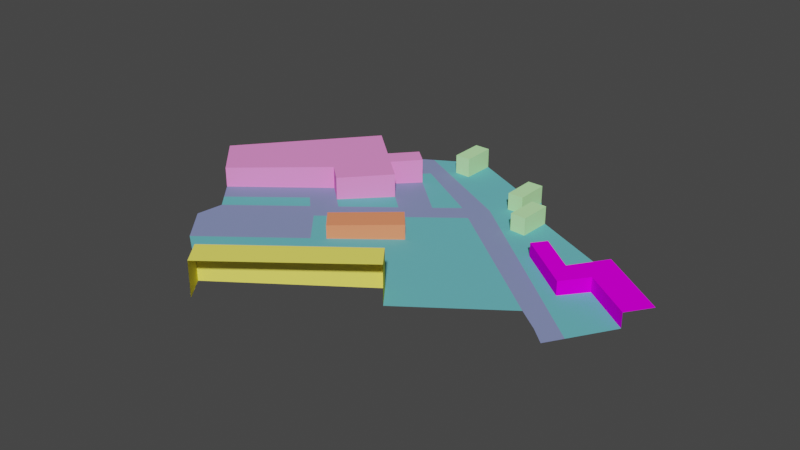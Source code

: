 # Source: reduced_ihtapark.blend  (saved by Blender 4.2.66; exported with 4.5.12 LTS)
import bpy
from mathutils import Matrix  # noqa: F401  (used for matrix-valued properties, if any)

bpy.ops.wm.read_factory_settings(use_empty=True)
scene = bpy.context.scene
scene.name = 'Scene'

# ---- collections
col_collection = bpy.data.collections.new('Collection'); scene.collection.children.link(col_collection)

# ---- materials (node trees are filled in below, after node groups)
mat_itas_acoustic_facade1 = bpy.data.materials.new('ITAs_acoustic_facade1')
mat_itas_acoustic_facade1.use_transparent_shadow = False
mat_itas_acoustic_facade1.diffuse_color = (0.9922, 0.9059, 0.1451, 1.0)
mat_itas_acoustic_facade5 = bpy.data.materials.new('ITAs_acoustic_facade5')
mat_itas_acoustic_facade5.use_transparent_shadow = False
mat_itas_acoustic_facade5.diffuse_color = (0.5529, 0.9922, 0.4549, 1.0)
mat_itas_acoustic_facade4 = bpy.data.materials.new('ITAs_acoustic_facade4')
mat_itas_acoustic_facade4.use_transparent_shadow = False
mat_itas_acoustic_facade4.diffuse_color = (0.9333, 0.0, 0.9922, 1.0)
mat_itas_acoustic_grass = bpy.data.materials.new('ITAs_acoustic_grass')
mat_itas_acoustic_grass.use_transparent_shadow = False
mat_itas_acoustic_grass.diffuse_color = (0.149, 0.5098, 0.5569, 1.0)
mat_itas_acoustic_facade3 = bpy.data.materials.new('ITAs_acoustic_facade3')
mat_itas_acoustic_facade3.use_transparent_shadow = False
mat_itas_acoustic_facade3.diffuse_color = (0.9922, 0.2941, 0.7333, 1.0)
mat_itas_acoustic_facade2 = bpy.data.materials.new('ITAs_acoustic_facade2')
mat_itas_acoustic_facade2.use_transparent_shadow = False
mat_itas_acoustic_facade2.diffuse_color = (0.9922, 0.2941, 0.1451, 1.0)
mat_itas_acoustic_asphalt = bpy.data.materials.new('ITAs_acoustic_asphalt')
mat_itas_acoustic_asphalt.use_transparent_shadow = False
mat_itas_acoustic_asphalt.diffuse_color = (0.2431, 0.2902, 0.5373, 1.0)

# ---- material node trees
mat_itas_acoustic_facade1.use_nodes = True; mat_itas_acoustic_facade1.node_tree.nodes.clear()
_N = mat_itas_acoustic_facade1.node_tree.nodes; _L = mat_itas_acoustic_facade1.node_tree.links
n0 = _N.new('ShaderNodeBsdfPrincipled'); n0.name = 'Principled BSDF'; n0.location = (0, 300)
n0.distribution = 'GGX'
n0.subsurface_method = 'RANDOM_WALK_SKIN'
n0.inputs[0].default_value = (0.9922, 0.9059, 0.1451, 1.0)
n0.inputs[3].default_value = 1.45
n0.inputs[13].default_value = 0.0
n0.inputs[27].default_value = (0.0, 0.0, 0.0, 1.0)
n0.inputs[28].default_value = 1.0
n1 = _N.new('ShaderNodeOutputMaterial'); n1.name = 'Material Output'; n1.location = (300, 300)
_L.new(n0.outputs[0], n1.inputs[0])
n1.is_active_output = True
mat_itas_acoustic_facade5.use_nodes = True; mat_itas_acoustic_facade5.node_tree.nodes.clear()
_N = mat_itas_acoustic_facade5.node_tree.nodes; _L = mat_itas_acoustic_facade5.node_tree.links
n0 = _N.new('ShaderNodeBsdfPrincipled'); n0.name = 'Principled BSDF'; n0.location = (0, 300)
n0.distribution = 'GGX'
n0.subsurface_method = 'RANDOM_WALK_SKIN'
n0.inputs[0].default_value = (0.5529, 0.9922, 0.4549, 1.0)
n0.inputs[3].default_value = 1.45
n0.inputs[13].default_value = 0.0
n0.inputs[27].default_value = (0.0, 0.0, 0.0, 1.0)
n0.inputs[28].default_value = 1.0
n1 = _N.new('ShaderNodeOutputMaterial'); n1.name = 'Material Output'; n1.location = (300, 300)
_L.new(n0.outputs[0], n1.inputs[0])
n1.is_active_output = True
mat_itas_acoustic_facade4.use_nodes = True; mat_itas_acoustic_facade4.node_tree.nodes.clear()
_N = mat_itas_acoustic_facade4.node_tree.nodes; _L = mat_itas_acoustic_facade4.node_tree.links
n0 = _N.new('ShaderNodeBsdfPrincipled'); n0.name = 'Principled BSDF'; n0.location = (0, 300)
n0.distribution = 'GGX'
n0.subsurface_method = 'RANDOM_WALK_SKIN'
n0.inputs[0].default_value = (0.9333, 0.0, 0.9922, 1.0)
n0.inputs[3].default_value = 1.45
n0.inputs[13].default_value = 0.0
n0.inputs[27].default_value = (0.0, 0.0, 0.0, 1.0)
n0.inputs[28].default_value = 1.0
n1 = _N.new('ShaderNodeOutputMaterial'); n1.name = 'Material Output'; n1.location = (300, 300)
_L.new(n0.outputs[0], n1.inputs[0])
n1.is_active_output = True
mat_itas_acoustic_grass.use_nodes = True; mat_itas_acoustic_grass.node_tree.nodes.clear()
_N = mat_itas_acoustic_grass.node_tree.nodes; _L = mat_itas_acoustic_grass.node_tree.links
n0 = _N.new('ShaderNodeBsdfPrincipled'); n0.name = 'Principled BSDF'; n0.location = (0, 300)
n0.distribution = 'GGX'
n0.subsurface_method = 'RANDOM_WALK_SKIN'
n0.inputs[0].default_value = (0.149, 0.5098, 0.5569, 1.0)
n0.inputs[3].default_value = 1.45
n0.inputs[13].default_value = 0.0
n0.inputs[27].default_value = (0.0, 0.0, 0.0, 1.0)
n0.inputs[28].default_value = 1.0
n1 = _N.new('ShaderNodeOutputMaterial'); n1.name = 'Material Output'; n1.location = (300, 300)
_L.new(n0.outputs[0], n1.inputs[0])
n1.is_active_output = True
mat_itas_acoustic_facade3.use_nodes = True; mat_itas_acoustic_facade3.node_tree.nodes.clear()
_N = mat_itas_acoustic_facade3.node_tree.nodes; _L = mat_itas_acoustic_facade3.node_tree.links
n0 = _N.new('ShaderNodeBsdfPrincipled'); n0.name = 'Principled BSDF'; n0.location = (0, 300)
n0.distribution = 'GGX'
n0.subsurface_method = 'RANDOM_WALK_SKIN'
n0.inputs[0].default_value = (0.9922, 0.2941, 0.7333, 1.0)
n0.inputs[3].default_value = 1.45
n0.inputs[13].default_value = 0.0
n0.inputs[27].default_value = (0.0, 0.0, 0.0, 1.0)
n0.inputs[28].default_value = 1.0
n1 = _N.new('ShaderNodeOutputMaterial'); n1.name = 'Material Output'; n1.location = (300, 300)
_L.new(n0.outputs[0], n1.inputs[0])
n1.is_active_output = True
mat_itas_acoustic_facade2.use_nodes = True; mat_itas_acoustic_facade2.node_tree.nodes.clear()
_N = mat_itas_acoustic_facade2.node_tree.nodes; _L = mat_itas_acoustic_facade2.node_tree.links
n0 = _N.new('ShaderNodeBsdfPrincipled'); n0.name = 'Principled BSDF'; n0.location = (0, 300)
n0.distribution = 'GGX'
n0.subsurface_method = 'RANDOM_WALK_SKIN'
n0.inputs[0].default_value = (0.9922, 0.2941, 0.1451, 1.0)
n0.inputs[3].default_value = 1.45
n0.inputs[13].default_value = 0.0
n0.inputs[27].default_value = (0.0, 0.0, 0.0, 1.0)
n0.inputs[28].default_value = 1.0
n1 = _N.new('ShaderNodeOutputMaterial'); n1.name = 'Material Output'; n1.location = (300, 300)
_L.new(n0.outputs[0], n1.inputs[0])
n1.is_active_output = True
mat_itas_acoustic_asphalt.use_nodes = True; mat_itas_acoustic_asphalt.node_tree.nodes.clear()
_N = mat_itas_acoustic_asphalt.node_tree.nodes; _L = mat_itas_acoustic_asphalt.node_tree.links
n0 = _N.new('ShaderNodeBsdfPrincipled'); n0.name = 'Principled BSDF'; n0.location = (0, 300)
n0.distribution = 'GGX'
n0.subsurface_method = 'RANDOM_WALK_SKIN'
n0.inputs[0].default_value = (0.2431, 0.2902, 0.5373, 1.0)
n0.inputs[3].default_value = 1.45
n0.inputs[13].default_value = 0.0
n0.inputs[27].default_value = (0.0, 0.0, 0.0, 1.0)
n0.inputs[28].default_value = 1.0
n1 = _N.new('ShaderNodeOutputMaterial'); n1.name = 'Material Output'; n1.location = (300, 300)
_L.new(n0.outputs[0], n1.inputs[0])
n1.is_active_output = True

# ---- world
world_world = bpy.data.worlds.new('World'); scene.world = world_world
world_world.use_nodes = True; world_world.node_tree.nodes.clear()
_N = world_world.node_tree.nodes; _L = world_world.node_tree.links
n0 = _N.new('ShaderNodeOutputWorld'); n0.name = 'World Output'; n0.location = (300, 300)
n1 = _N.new('ShaderNodeBackground'); n1.name = 'Background'; n1.location = (10, 300)
n1.inputs[0].default_value = (0.05088, 0.05088, 0.05088, 1.0)
_L.new(n1.outputs[0], n0.inputs[0])
n0.is_active_output = True
world_world.color = (0.05088, 0.05088, 0.05088)
world_world.use_sun_shadow = False
world_world.sun_shadow_jitter_overblur = 0.0

# ---- meshes
me_id244 = bpy.data.meshes.new('ID244')
me_id244.from_pydata([(3.58, -94.29, 19.81), (72.82, -41.33, 19.81), (63.31, -28.89, 19.81), (63.31, -28.89, -1.447), (-5.934, -81.84, 19.81), (3.58, -94.29, 0.5534), (136.6, 32.3, -3.613), (136.6, 32.3, 4.472), (95.78, 42.14, -3.075), (126.3, 18.7, -3.232), (163.1, 13.91, 4.472), (163.1, 13.91, -3.778), (126.3, 18.7, 4.472), (101.4, 49.41, 4.472), (134.6, 52.9, 4.472), (172.1, 26.85, 4.472), (95.78, 42.14, 4.472), (121.4, 33.99, 4.472), (121.4, 33.99, -3.383), (-1.127, 86.51, -2.12), (39.05, 62.92, -2.437), (-8.903, 60.51, 11.7), (-37.34, 85.94, 11.7), (-28.16, 35.32, 11.7), (-17.42, 25.73, -0.9202), (3.647, 49.28, 11.7), (-17.42, 25.73, 11.7), (3.647, 49.28, -1.633), (-8.903, 60.51, -1.593), (3.001, 73.81, -1.996), (3.001, 73.81, 11.7), (-5.594, 81.53, 11.7), (-17.53, 68.22, 11.7), (-5.594, 81.53, -1.969), (-37.34, 85.94, -1.502), (-93.63, 19.3, 11.7), (-72.66, -3.005, 0.4467), (-72.66, -3.005, 11.7), (0.0, 0.0, 6.621), (9.469, -11.07, 6.621), (39.38, 14.6, -1.707), (29.91, 25.66, -1.716), (39.38, 14.6, 6.621), (29.91, 25.66, 6.621), (0.0, 0.0, -0.8218), (73.2, 77.32, 6.724), (72.69, 58.98, -2.943), (73.2, 77.32, -3.231), (81.52, 58.73, 6.724), (72.69, 58.98, 6.724), (81.52, 58.73, -3.088), (82.03, 77.07, 6.724), (66.77, 78.01, 6.608), (57.94, 78.01, -2.984), (57.94, 78.01, 6.608), (57.94, 96.84, 6.608), (66.77, 96.84, 6.608), (66.77, 96.84, -3.42), (66.77, 78.01, -3.133), (17.72, 97.09, 8.357), (8.892, 115.9, 8.357), (17.72, 115.9, 8.357), (8.892, 97.09, 8.357), (17.72, 115.9, -2.885), (17.72, 97.09, -2.598), (13.4, 40.55, -1.665), (-57.77, -20.32, 0.4597), (-29.67, 17.48, -0.5885), (-22.18, 10.12, -0.6025), (-5.934, -81.84, 0.5239), (3.257, -16.18, -0.6303), (9.469, -11.07, -0.8127), (-13.05, 3.208, -0.6511), (-64.33, -12.73, 0.4546), (-28.16, 35.32, -0.8856), (-59.3, -35.69, 0.7193), (-42.99, -55.07, 0.7401), (-10.83, 19.83, -0.9415), (48.39, 55.38, -2.479), (27.05, 52.22, -2.072), (72.82, -41.33, -1.418), (122.3, -2.834, -2.837), (-17.53, 68.22, -1.565), (149.0, -9.747, -3.181), (134.4, -11.85, -2.904), (143.1, -19.62, -2.932), (51.98, 69.98, -2.762), (8.892, 97.09, -2.449), (-11.42, 102.7, -2.194), (57.94, 96.84, -3.271), (82.03, 77.07, -3.376), (101.4, 49.41, -3.28), (134.6, 52.9, -3.892), (8.892, 115.9, -2.736), (38.2, -67.81, 19.81), (14.96, 12.83, -1.269), (8.072, 21.14, -1.28), (55.51, -54.57, 19.81), (20.89, -81.05, 19.81), (28.69, -55.36, 19.81), (28.69, -55.36, -0.4618), (63.31, -28.89, 9.18), (11.38, -68.6, 19.81), (-5.934, -81.84, 10.17), (46.0, -42.12, -0.9547), (46.0, -42.12, 19.81), (11.38, -68.6, 0.03105), (28.69, -55.36, 9.673), (11.38, -68.6, 9.92), (46.0, -42.12, 9.427), (72.82, -41.33, 9.195), (3.58, -94.29, 10.18), (24.42, 1.768, -1.26), (24.42, 1.768, 6.621), (14.96, 12.83, 6.621), (-57.83, 9.771, 0.002601), (-42.99, 22.55, -0.4415), (-42.99, 22.55, 11.7), (-57.83, 9.771, 11.7), (-47.0, 2.374, -0.06696), (-39.98, -5.102, -0.07137), (-12.16, -29.14, -0.1735), (-27.58, -42.11, 0.2833), (-24.46, -68.46, 0.632), (-51.41, 69.28, 11.7), (-65.49, 52.62, 11.7), (-79.56, 35.96, 11.7), (-27.43, 77.08, 11.7), (28.23, 38.26, -1.879), (63.17, 43.74, -2.551), (77.95, 32.09, -2.622), (92.73, 20.45, -2.694), (107.5, 8.808, -2.765), (36.13, 78.17, -2.62), (20.28, 86.36, -2.478), (4.426, 94.56, -2.336), (15.02, 63.02, -2.034), (18.96, 74.71, -2.278), (-24.38, 94.35, -1.848), (37.83, 106.4, -3.078), (99.55, 69.01, -3.548), (117.1, 60.96, -3.72), (111.1, 30.42, 4.472), (111.1, 30.42, -3.154), (149.9, 23.11, -3.696), (149.9, 23.11, 4.472), (147.1, 44.22, 4.472), (159.6, 35.53, 4.472), (128.0, 43.44, 4.472), (128.0, 43.44, -3.638), (111.4, 41.7, 4.472), (111.4, 41.7, -3.331), (68.15, 56.69, -2.832), (84.31, 43.4, -2.901), (100.5, 30.11, -2.971), (116.7, 16.83, -3.041), (132.8, 3.54, -3.111), (78.04, -16.32, -1.887), (92.77, -3.757, -2.326), (55.33, -14.39, -1.534), (47.36, 0.1073, -1.62), (58.67, 23.35, -2.165), (39.15, 40.52, -2.098), (22.28, -40.6, -0.5788), (15.87, -25.83, -0.6957), (3.531, -55.45, -0.03714), (-4.314, -42.3, -0.1053), (38.81, -27.49, -1.056), (31.62, -12.86, -1.158), (-33.78, -23.6, 0.106), (75.72, 9.796, -2.245), (105.8, -15.67, -2.364), (89.31, -28.5, -1.891)], [], [(136, 20, 137), (60, 59, 61), (30, 28, 29), (18, 148, 149), (7, 9, 6), (113, 71, 112), (101, 2, 110), (46, 48, 49), (13, 8, 16), (126, 118, 117), (40, 43, 42), (143, 12, 142), (97, 1, 105), (114, 42, 43), (101, 104, 109), (30, 33, 31), (56, 58, 57), (153, 8, 91), (58, 53, 86), (48, 45, 49), (31, 82, 32), (66, 75, 169), (145, 147, 146), (111, 4, 103), (52, 53, 58), (44, 96, 72), (157, 80, 172), (71, 38, 44), (53, 55, 89), (54, 56, 55), (51, 47, 45), (61, 64, 63), (145, 6, 144), (150, 91, 13), (118, 36, 115), (67, 119, 120), (28, 25, 27), (74, 26, 23), (25, 24, 27), (87, 59, 62), (127, 32, 82), (43, 95, 114), (77, 27, 24), (45, 46, 49), (50, 51, 48), (60, 87, 62), (107, 106, 108), (108, 69, 103), (102, 103, 4), (99, 108, 102), (109, 100, 107), (105, 107, 99), (2, 109, 105), (38, 113, 114), (42, 112, 40), (23, 116, 74), (117, 115, 116), (8, 142, 16), (10, 144, 11), (149, 14, 92), (17, 151, 150), (7, 14, 148), (142, 17, 150), (114, 44, 38), (131, 130, 170), (159, 160, 168), (161, 129, 162), (128, 96, 41), (70, 166, 164), (122, 123, 166), (167, 168, 164), (119, 115, 73), (19, 137, 134), (24, 74, 67), (169, 122, 121), (170, 161, 160), (19, 33, 29), (136, 79, 20), (19, 29, 137), (29, 136, 137), (60, 62, 59), (30, 21, 28), (18, 17, 148), (7, 12, 9), (113, 39, 71), (2, 1, 110), (110, 80, 101), (80, 3, 101), (46, 50, 48), (13, 91, 8), (127, 22, 124), (127, 124, 32), (124, 125, 23), (32, 124, 23), (30, 31, 21), (31, 32, 21), (126, 35, 118), (35, 37, 118), (125, 126, 117), (23, 125, 117), (26, 25, 23), (25, 21, 23), (21, 32, 23), (40, 41, 43), (143, 9, 12), (102, 4, 98), (4, 0, 98), (99, 102, 94), (102, 98, 94), (1, 2, 105), (105, 99, 97), (99, 94, 97), (114, 113, 42), (101, 3, 104), (30, 29, 33), (56, 52, 58), (83, 11, 156), (11, 144, 156), (144, 6, 9), (144, 9, 156), (154, 155, 143), (155, 156, 9), (143, 155, 9), (153, 154, 8), (86, 152, 46), (152, 153, 46), (154, 143, 8), (50, 46, 153), (140, 90, 50), (92, 141, 149), (141, 140, 91), (18, 149, 151), (151, 149, 141), (141, 91, 151), (140, 50, 91), (50, 153, 91), (87, 93, 135), (93, 88, 135), (139, 63, 64), (64, 87, 134), (87, 135, 134), (134, 133, 139), (133, 86, 53), (134, 139, 64), (89, 139, 133), (53, 89, 133), (86, 46, 58), (46, 47, 58), (47, 90, 57), (47, 57, 58), (48, 51, 45), (31, 33, 82), (76, 122, 75), (122, 169, 75), (169, 120, 66), (146, 14, 7), (145, 10, 147), (10, 15, 147), (146, 7, 145), (69, 5, 103), (5, 111, 103), (111, 0, 4), (52, 54, 53), (44, 95, 96), (72, 70, 44), (70, 71, 44), (81, 132, 171), (132, 158, 171), (157, 3, 80), (158, 157, 172), (172, 171, 158), (71, 39, 38), (53, 54, 55), (54, 52, 56), (51, 90, 47), (61, 59, 64), (145, 7, 6), (150, 151, 91), (118, 37, 36), (73, 66, 119), (66, 120, 119), (120, 68, 67), (28, 21, 25), (74, 24, 26), (25, 26, 24), (87, 64, 59), (82, 34, 127), (34, 22, 127), (43, 41, 95), (77, 65, 27), (45, 47, 46), (50, 90, 51), (60, 93, 87), (107, 100, 106), (108, 106, 69), (102, 108, 103), (99, 107, 108), (109, 104, 100), (105, 109, 107), (2, 101, 109), (38, 39, 113), (42, 113, 112), (23, 117, 116), (117, 118, 115), (8, 143, 142), (10, 145, 144), (149, 148, 14), (17, 18, 151), (148, 17, 7), (17, 12, 7), (13, 16, 150), (16, 142, 150), (142, 12, 17), (114, 95, 44), (130, 161, 170), (170, 158, 131), (158, 132, 131), (40, 112, 160), (112, 168, 160), (168, 167, 159), (167, 104, 3), (159, 167, 3), (162, 41, 40), (161, 130, 129), (162, 40, 161), (129, 78, 162), (96, 95, 41), (41, 162, 128), (162, 78, 128), (70, 121, 166), (166, 165, 163), (165, 106, 100), (163, 165, 100), (164, 71, 70), (163, 164, 166), (122, 76, 123), (123, 69, 165), (69, 106, 165), (165, 166, 123), (166, 121, 122), (112, 71, 168), (71, 164, 168), (164, 163, 167), (163, 100, 104), (167, 163, 104), (119, 67, 116), (67, 74, 116), (116, 115, 119), (115, 36, 73), (77, 68, 72), (72, 96, 77), (96, 128, 65), (96, 65, 77), (128, 78, 79), (65, 128, 79), (29, 28, 136), (28, 27, 136), (27, 65, 136), (79, 136, 65), (20, 79, 78), (20, 78, 86), (78, 129, 152), (86, 78, 152), (130, 131, 154), (131, 132, 154), (129, 130, 153), (129, 153, 152), (153, 130, 154), (132, 81, 155), (81, 84, 156), (84, 85, 83), (84, 83, 156), (81, 156, 155), (155, 154, 132), (86, 133, 20), (133, 134, 137), (134, 135, 19), (135, 88, 19), (138, 34, 82), (88, 138, 19), (133, 137, 20), (138, 82, 19), (67, 68, 24), (68, 77, 24), (70, 72, 121), (72, 68, 120), (121, 72, 169), (120, 169, 72), (161, 40, 160), (160, 159, 170), (159, 3, 157), (157, 158, 170), (159, 157, 170)])
me_id244.polygons.foreach_set('material_index', [3, 1, 4, 2, 2, 5, 0, 1, 2, 4, 5, 2, 0, 5, 0, 4, 1, 3, 3, 1, 4, 6, 2, 0, 1, 3, 3, 5, 1, 1, 1, 1, 2, 2, 4, 3, 4, 4, 4, 1, 4, 5, 3, 1, 1, 1, 0, 0, 0, 0, 0, 0, 0, 5, 5, 4, 4, 2, 2, 2, 2, 2, 2, 5, 3, 3, 3, 3, 3, 3, 3, 6, 6, 6, 6, 3, 3, 3, 3, 3, 1, 4, 2, 2, 5, 0, 0, 0, 1, 2, 4, 4, 4, 4, 4, 4, 4, 4, 4, 4, 4, 4, 4, 5, 2, 0, 0, 0, 0, 0, 0, 0, 5, 0, 4, 1, 3, 3, 3, 3, 3, 3, 3, 3, 3, 3, 3, 3, 3, 3, 3, 3, 3, 3, 3, 3, 3, 3, 3, 3, 3, 3, 3, 3, 3, 3, 3, 3, 3, 3, 1, 4, 6, 6, 6, 2, 2, 2, 2, 0, 0, 0, 1, 3, 3, 3, 3, 3, 3, 3, 3, 5, 1, 1, 1, 1, 2, 2, 4, 3, 3, 3, 4, 4, 4, 1, 4, 4, 5, 3, 1, 1, 1, 0, 0, 0, 0, 0, 0, 0, 5, 5, 4, 4, 2, 2, 2, 2, 2, 2, 2, 2, 2, 5, 3, 3, 3, 3, 3, 3, 3, 3, 3, 3, 3, 3, 3, 3, 3, 3, 3, 3, 3, 3, 3, 3, 3, 3, 3, 3, 3, 3, 3, 3, 3, 6, 6, 6, 6, 6, 6, 6, 6, 6, 6, 6, 6, 6, 6, 6, 6, 6, 6, 6, 6, 6, 6, 6, 6, 6, 6, 6, 6, 6, 6, 6, 6, 6, 6, 6, 6, 6, 6, 6, 6, 6, 6, 6, 3, 3, 3, 3, 3])
me_id244.materials.append(mat_itas_acoustic_facade1)
me_id244.materials.append(mat_itas_acoustic_facade5)
me_id244.materials.append(mat_itas_acoustic_facade4)
me_id244.materials.append(mat_itas_acoustic_grass)
me_id244.materials.append(mat_itas_acoustic_facade3)
me_id244.materials.append(mat_itas_acoustic_facade2)
me_id244.materials.append(mat_itas_acoustic_asphalt)
me_id244.use_remesh_fix_poles = True
me_id244.use_remesh_preserve_attributes = False
me_id244.update()

# ---- objects
ob_geometry = bpy.data.objects.new('Geometry', me_id244)

# ---- transforms, parenting, visibility, modifiers, constraints
ob_geometry.location = (0.0, 0.0, 0.0)

# ---- collection membership
col_collection.objects.link(ob_geometry)

# ---- scene / render settings (as saved in the file)
scene.frame_start = 1; scene.frame_end = 250; scene.frame_set(1)
scene.render.engine = 'BLENDER_EEVEE_NEXT'
scene.render.use_border = True
scene.render.border_min_x = 0.2495
scene.render.border_min_y = 0.1301
scene.render.border_max_x = 0.724
scene.render.border_max_y = 0.6875
scene.cycles.sampling_pattern = 'TABULATED_SOBOL'
scene.cycles.use_light_tree = False
scene.view_settings.view_transform = 'Filmic'
bpy.context.view_layer.update()

# ---- added for rendering (the .blend has no active camera and no usable light): camera, sun
cam_auto = bpy.data.cameras.new('AutoCamera')
cam_auto.lens = 50.0
cam_auto.sensor_width = 36.0
cam_auto.clip_end = 5514.8
ob_auto_camera = bpy.data.objects.new('AutoCamera', cam_auto)
scene.collection.objects.link(ob_auto_camera)
ob_auto_camera.location = (353.453, -366.266, 259.346)
ob_auto_camera.rotation_euler = (1.09748, -7.21219e-08, 0.694738)
scene.camera = ob_auto_camera
light_auto_sun = bpy.data.lights.new('AutoSun', 'SUN')
light_auto_sun.energy = 3.0
light_auto_sun.angle = 0.0523599
ob_auto_sun = bpy.data.objects.new('AutoSun', light_auto_sun)
scene.collection.objects.link(ob_auto_sun)
ob_auto_sun.rotation_euler = (0.872665, 0.174533, 0.523599)
bpy.context.view_layer.update()
